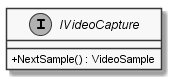

The diagram above was rendered by PlantUML. Its source (embedded in the PNG):
@startuml
skinparam monochrome true
skinparam classAttributeIconSize 0

interface IVideoCapture {
    + NextSample() : VideoSample
}
@enduml